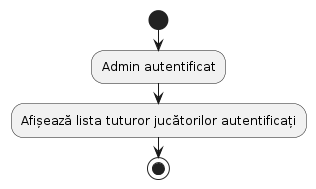

The diagram above was rendered by PlantUML. Its source (embedded in the PNG):
@startuml
start
:Admin autentificat;
:Afișează lista tuturor jucătorilor autentificați;
stop
@enduml